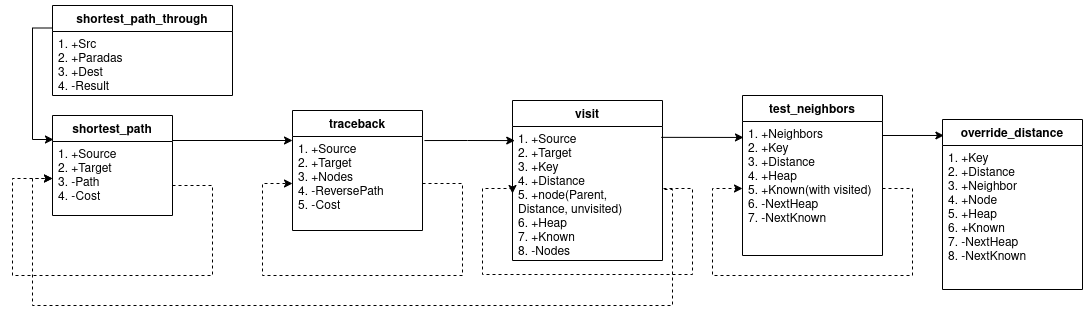

The diagram above was exported from draw.io. Its source (the exported page's mxGraphModel, read from the mxfile embedded in the PNG):
<mxGraphModel dx="1388" dy="1922" grid="1" gridSize="10" guides="1" tooltips="1" connect="1" arrows="1" fold="1" page="1" pageScale="1" pageWidth="850" pageHeight="1100" math="0" shadow="0">
  <root>
    <mxCell id="0" />
    <mxCell id="1" parent="0" />
    <mxCell id="2" style="edgeStyle=orthogonalEdgeStyle;rounded=0;orthogonalLoop=1;jettySize=auto;html=1;exitX=1.015;exitY=0.043;exitDx=0;exitDy=0;entryX=0.015;entryY=0.105;entryDx=0;entryDy=0;entryPerimeter=0;endArrow=classic;endFill=1;exitPerimeter=0;" edge="1" source="5" target="12" parent="1">
      <mxGeometry relative="1" as="geometry" />
    </mxCell>
    <mxCell id="3" value="traceback" style="swimlane;fontStyle=1;align=center;verticalAlign=top;childLayout=stackLayout;horizontal=1;startSize=26;horizontalStack=0;resizeParent=1;resizeParentMax=0;resizeLast=0;collapsible=1;marginBottom=0;" vertex="1" parent="1">
      <mxGeometry x="380" y="1125" width="130" height="120" as="geometry" />
    </mxCell>
    <mxCell id="4" style="edgeStyle=orthogonalEdgeStyle;rounded=0;orthogonalLoop=1;jettySize=auto;html=1;exitX=1;exitY=0.5;exitDx=0;exitDy=0;endArrow=classic;endFill=1;entryX=0;entryY=0.5;entryDx=0;entryDy=0;dashed=1;" edge="1" parent="3" source="5" target="5">
      <mxGeometry relative="1" as="geometry">
        <mxPoint x="140" y="155" as="targetPoint" />
        <Array as="points">
          <mxPoint x="170" y="73" />
          <mxPoint x="170" y="165" />
          <mxPoint x="-30" y="165" />
          <mxPoint x="-30" y="73" />
        </Array>
      </mxGeometry>
    </mxCell>
    <mxCell id="5" value="1. +Source&#10;2. +Target&#10;3. +Nodes&#10;4. -ReversePath&#10;5. -Cost" style="text;strokeColor=none;fillColor=none;align=left;verticalAlign=top;spacingLeft=4;spacingRight=4;overflow=hidden;rotatable=0;points=[[0,0.5],[1,0.5]];portConstraint=eastwest;whiteSpace=wrap;" vertex="1" parent="3">
      <mxGeometry y="26" width="130" height="94" as="geometry" />
    </mxCell>
    <mxCell id="6" style="edgeStyle=orthogonalEdgeStyle;rounded=0;orthogonalLoop=1;jettySize=auto;html=1;exitX=1;exitY=0.25;exitDx=0;exitDy=0;entryX=0.01;entryY=0.094;entryDx=0;entryDy=0;entryPerimeter=0;endArrow=classic;endFill=1;" edge="1" source="7" target="21" parent="1">
      <mxGeometry relative="1" as="geometry" />
    </mxCell>
    <mxCell id="7" value="test_neighbors" style="swimlane;fontStyle=1;align=center;verticalAlign=top;childLayout=stackLayout;horizontal=1;startSize=26;horizontalStack=0;resizeParent=1;resizeParentMax=0;resizeLast=0;collapsible=1;marginBottom=0;" vertex="1" parent="1">
      <mxGeometry x="830" y="1110" width="140" height="160" as="geometry" />
    </mxCell>
    <mxCell id="8" value="1. +Neighbors&#10;2. +Key&#10;3. +Distance&#10;4. +Heap&#10;5. +Known(with visited)&#10;6. -NextHeap&#10;7. -NextKnown" style="text;strokeColor=none;fillColor=none;align=left;verticalAlign=top;spacingLeft=4;spacingRight=4;overflow=hidden;rotatable=0;points=[[0,0.5],[1,0.5]];portConstraint=eastwest;whiteSpace=wrap;" vertex="1" parent="7">
      <mxGeometry y="26" width="140" height="134" as="geometry" />
    </mxCell>
    <mxCell id="9" style="edgeStyle=orthogonalEdgeStyle;rounded=0;orthogonalLoop=1;jettySize=auto;html=1;exitX=1;exitY=0.5;exitDx=0;exitDy=0;entryX=0;entryY=0.5;entryDx=0;entryDy=0;endArrow=classic;endFill=1;dashed=1;" edge="1" parent="7" source="8" target="8">
      <mxGeometry relative="1" as="geometry">
        <Array as="points">
          <mxPoint x="170" y="93" />
          <mxPoint x="170" y="180" />
          <mxPoint x="-30" y="180" />
          <mxPoint x="-30" y="93" />
        </Array>
      </mxGeometry>
    </mxCell>
    <mxCell id="10" style="edgeStyle=orthogonalEdgeStyle;rounded=0;orthogonalLoop=1;jettySize=auto;html=1;exitX=0.992;exitY=0.081;exitDx=0;exitDy=0;endArrow=classic;endFill=1;entryX=0.007;entryY=0.119;entryDx=0;entryDy=0;entryPerimeter=0;exitPerimeter=0;" edge="1" source="12" target="8" parent="1">
      <mxGeometry relative="1" as="geometry" />
    </mxCell>
    <mxCell id="11" value="visit" style="swimlane;fontStyle=1;align=center;verticalAlign=top;childLayout=stackLayout;horizontal=1;startSize=26;horizontalStack=0;resizeParent=1;resizeParentMax=0;resizeLast=0;collapsible=1;marginBottom=0;" vertex="1" parent="1">
      <mxGeometry x="600" y="1115" width="150" height="160" as="geometry" />
    </mxCell>
    <mxCell id="12" value="1. +Source&#10;2. +Target&#10;3. +Key&#10;4. +Distance&#10;5. +node(Parent, Distance, unvisited)&#10;6. +Heap&#10;7. +Known&#10;8. -Nodes" style="text;strokeColor=none;fillColor=none;align=left;verticalAlign=top;spacingLeft=4;spacingRight=4;overflow=hidden;rotatable=0;points=[[0,0.5],[1,0.5]];portConstraint=eastwest;whiteSpace=wrap;" vertex="1" parent="11">
      <mxGeometry y="26" width="150" height="134" as="geometry" />
    </mxCell>
    <mxCell id="13" style="edgeStyle=orthogonalEdgeStyle;rounded=0;orthogonalLoop=1;jettySize=auto;html=1;exitX=1;exitY=0.5;exitDx=0;exitDy=0;entryX=0;entryY=0.5;entryDx=0;entryDy=0;endArrow=classic;endFill=1;dashed=1;" edge="1" parent="11" source="12" target="12">
      <mxGeometry relative="1" as="geometry">
        <Array as="points">
          <mxPoint x="150" y="88" />
          <mxPoint x="180" y="88" />
          <mxPoint x="180" y="174" />
          <mxPoint x="-30" y="174" />
          <mxPoint x="-30" y="88" />
          <mxPoint y="88" />
        </Array>
      </mxGeometry>
    </mxCell>
    <mxCell id="14" style="edgeStyle=orthogonalEdgeStyle;rounded=0;orthogonalLoop=1;jettySize=auto;html=1;exitX=0;exitY=0.25;exitDx=0;exitDy=0;entryX=0.008;entryY=-0.027;entryDx=0;entryDy=0;entryPerimeter=0;endArrow=classic;endFill=1;" edge="1" source="15" target="19" parent="1">
      <mxGeometry relative="1" as="geometry" />
    </mxCell>
    <mxCell id="15" value="shortest_path_through" style="swimlane;fontStyle=1;align=center;verticalAlign=top;childLayout=stackLayout;horizontal=1;startSize=26;horizontalStack=0;resizeParent=1;resizeParentMax=0;resizeLast=0;collapsible=1;marginBottom=0;" vertex="1" parent="1">
      <mxGeometry x="140" y="1020" width="180" height="90" as="geometry" />
    </mxCell>
    <mxCell id="16" value="1. +Src&#10;2. +Paradas&#10;3. +Dest&#10;4. -Result" style="text;strokeColor=none;fillColor=none;align=left;verticalAlign=top;spacingLeft=4;spacingRight=4;overflow=hidden;rotatable=0;points=[[0,0.5],[1,0.5]];portConstraint=eastwest;whiteSpace=wrap;" vertex="1" parent="15">
      <mxGeometry y="26" width="180" height="64" as="geometry" />
    </mxCell>
    <mxCell id="17" style="edgeStyle=orthogonalEdgeStyle;rounded=0;orthogonalLoop=1;jettySize=auto;html=1;exitX=1;exitY=0.25;exitDx=0;exitDy=0;endArrow=classic;endFill=1;entryX=0;entryY=0.25;entryDx=0;entryDy=0;" edge="1" source="18" target="3" parent="1">
      <mxGeometry relative="1" as="geometry">
        <mxPoint x="370" y="1155" as="targetPoint" />
      </mxGeometry>
    </mxCell>
    <mxCell id="18" value="shortest_path" style="swimlane;fontStyle=1;align=center;verticalAlign=top;childLayout=stackLayout;horizontal=1;startSize=26;horizontalStack=0;resizeParent=1;resizeParentMax=0;resizeLast=0;collapsible=1;marginBottom=0;" vertex="1" parent="1">
      <mxGeometry x="140" y="1130" width="120" height="100" as="geometry" />
    </mxCell>
    <mxCell id="19" value="1. +Source&#10;2. +Target&#10;3. -Path&#10;4. -Cost" style="text;strokeColor=none;fillColor=none;align=left;verticalAlign=top;spacingLeft=4;spacingRight=4;overflow=hidden;rotatable=0;points=[[0,0.5],[1,0.5]];portConstraint=eastwest;whiteSpace=wrap;" vertex="1" parent="18">
      <mxGeometry y="26" width="120" height="74" as="geometry" />
    </mxCell>
    <mxCell id="20" style="edgeStyle=orthogonalEdgeStyle;rounded=0;orthogonalLoop=1;jettySize=auto;html=1;endArrow=classic;endFill=1;dashed=1;" edge="1" parent="18">
      <mxGeometry relative="1" as="geometry">
        <mxPoint x="120" y="70" as="sourcePoint" />
        <mxPoint y="63" as="targetPoint" />
        <Array as="points">
          <mxPoint x="160" y="70" />
          <mxPoint x="160" y="160" />
          <mxPoint x="-40" y="160" />
          <mxPoint x="-40" y="63" />
        </Array>
      </mxGeometry>
    </mxCell>
    <mxCell id="21" value="override_distance" style="swimlane;fontStyle=1;align=center;verticalAlign=top;childLayout=stackLayout;horizontal=1;startSize=26;horizontalStack=0;resizeParent=1;resizeParentMax=0;resizeLast=0;collapsible=1;marginBottom=0;" vertex="1" parent="1">
      <mxGeometry x="1030" y="1134" width="140" height="170" as="geometry" />
    </mxCell>
    <mxCell id="22" value="1. +Key&#10;2. +Distance&#10;3. +Neighbor&#10;4. +Node&#10;5. +Heap&#10;6. +Known&#10;7. -NextHeap&#10;8. -NextKnown&#10;" style="text;strokeColor=none;fillColor=none;align=left;verticalAlign=top;spacingLeft=4;spacingRight=4;overflow=hidden;rotatable=0;points=[[0,0.5],[1,0.5]];portConstraint=eastwest;whiteSpace=wrap;" vertex="1" parent="21">
      <mxGeometry y="26" width="140" height="144" as="geometry" />
    </mxCell>
    <mxCell id="23" style="edgeStyle=orthogonalEdgeStyle;rounded=0;orthogonalLoop=1;jettySize=auto;html=1;exitX=1;exitY=0.5;exitDx=0;exitDy=0;entryX=0;entryY=0.5;entryDx=0;entryDy=0;endArrow=classic;endFill=1;dashed=1;" edge="1" source="12" target="19" parent="1">
      <mxGeometry relative="1" as="geometry">
        <Array as="points">
          <mxPoint x="750" y="1204" />
          <mxPoint x="760" y="1204" />
          <mxPoint x="760" y="1320" />
          <mxPoint x="120" y="1320" />
          <mxPoint x="120" y="1193" />
        </Array>
      </mxGeometry>
    </mxCell>
  </root>
</mxGraphModel>